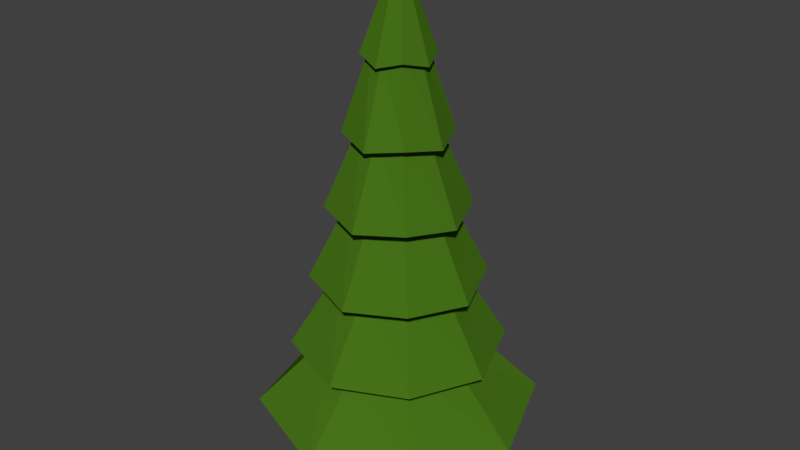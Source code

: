 # Source: pineTree1.blend  (saved by Blender 2.79.0; exported with 4.5.12 LTS)
import bpy
from mathutils import Matrix  # noqa: F401  (used for matrix-valued properties, if any)

bpy.ops.wm.read_factory_settings(use_empty=True)
scene = bpy.context.scene
scene.name = 'Scene'

# ---- collections
col_collection_1 = bpy.data.collections.new('Collection 1'); scene.collection.children.link(col_collection_1)

# ---- materials (node trees are filled in below, after node groups)
mat_leaves = bpy.data.materials.new('Leaves')
mat_leaves.alpha_threshold = 0.0
mat_leaves.diffuse_color = (0.04186, 0.1025, 0.002771, 1.0)
mat_leaves.roughness = 0.5
mat_bark = bpy.data.materials.new('Bark')
mat_bark.alpha_threshold = 0.0
mat_bark.diffuse_color = (0.08714, 0.05953, 0.0361, 1.0)
mat_bark.roughness = 0.5

# ---- material node trees
mat_leaves.use_nodes = True; mat_leaves.node_tree.nodes.clear()
_N = mat_leaves.node_tree.nodes; _L = mat_leaves.node_tree.links
n0 = _N.new('ShaderNodeOutputMaterial'); n0.name = 'Material Output'; n0.location = (300, 300)
n1 = _N.new('ShaderNodeBsdfDiffuse'); n1.name = 'Diffuse BSDF'; n1.location = (10, 300)
n1.inputs[0].default_value = (0.06407, 0.1734, 0.009512, 1.0)
_L.new(n1.outputs[0], n0.inputs[0])
n0.is_active_output = True
mat_bark.use_nodes = True; mat_bark.node_tree.nodes.clear()
_N = mat_bark.node_tree.nodes; _L = mat_bark.node_tree.links
n0 = _N.new('ShaderNodeOutputMaterial'); n0.name = 'Material Output'; n0.location = (300, 300)
n1 = _N.new('ShaderNodeBsdfDiffuse'); n1.name = 'Diffuse BSDF'; n1.location = (10, 300)
n1.inputs[0].default_value = (0.09083, 0.0463, 0.009674, 1.0)
_L.new(n1.outputs[0], n0.inputs[0])
n0.is_active_output = True

# ---- world
world_world = bpy.data.worlds.new('World'); scene.world = world_world
world_world.color = (0.05088, 0.05088, 0.05088)
world_world.use_sun_shadow = False
world_world.sun_shadow_jitter_overblur = 0.0
world_world.cycles.sampling_method = 'MANUAL'

# ---- meshes
me_cylinder = bpy.data.meshes.new('Cylinder')
me_cylinder.from_pydata([(0.0006545, 1.084, -0.01194), (4.401e-06, 0.02772, 6.617), (0.7867, 0.7868, 0.09612), (0.01954, 0.01963, 6.617), (1.065, 0.01946, -0.01194), (0.02764, 9.001e-05, 6.617), (0.7867, -0.7866, 0.09612), (0.01954, -0.01945, 6.617), (0.0006544, -1.045, -0.01194), (4.399e-06, -0.02754, 6.617), (-0.7867, -0.7866, 0.09612), (-0.01953, -0.01945, 6.617), (-1.063, 0.01946, -0.01194), (-0.02763, 9.001e-05, 6.617), (-0.7867, 0.7868, 0.09612), (-0.01953, 0.01963, 6.617), (0.0006545, 0.9401, 0.9837), (0.0006545, 0.7967, 2.071), (0.0006545, 0.6533, 3.157), (0.0006545, 0.5099, 4.244), (0.0006545, 0.3665, 5.331), (0.2566, 0.2567, 5.439), (0.3626, 0.3627, 4.352), (0.4686, 0.4687, 3.265), (0.5747, 0.5747, 2.179), (0.6807, 0.6808, 1.092), (0.3477, 0.01946, 5.331), (0.4911, 0.01946, 4.244), (0.6345, 0.01946, 3.157), (0.7779, 0.01946, 2.071), (0.9213, 0.01946, 0.9837), (0.2566, -0.2565, 5.439), (0.3626, -0.3625, 4.352), (0.4686, -0.4685, 3.265), (0.5747, -0.5746, 2.179), (0.6807, -0.6806, 1.092), (0.0006545, -0.3276, 5.331), (0.0006545, -0.471, 4.244), (0.0006544, -0.6144, 3.157), (0.0006544, -0.7578, 2.071), (0.0006544, -0.9012, 0.9837), (-0.2566, -0.2565, 5.439), (-0.3626, -0.3625, 4.352), (-0.4686, -0.4685, 3.265), (-0.5746, -0.5746, 2.179), (-0.6807, -0.6806, 1.092), (-0.3464, 0.01946, 5.331), (-0.4898, 0.01946, 4.244), (-0.6332, 0.01946, 3.157), (-0.7766, 0.01946, 2.071), (-0.92, 0.01946, 0.9837), (-0.2566, 0.2567, 5.439), (-0.3626, 0.3627, 4.352), (-0.4686, 0.4687, 3.265), (-0.5746, 0.5747, 2.179), (-0.6807, 0.6808, 1.092), (0.0005502, 0.5103, 5.188), (0.3644, 0.3623, 5.296), (0.4935, 0.01733, 5.188), (0.3644, -0.3666, 5.296), (0.0005502, -0.4756, 5.188), (-0.3646, -0.3666, 5.296), (-0.4924, 0.01733, 5.188), (-0.3646, 0.3623, 5.296), (0.0005502, 0.7566, 4.101), (0.5464, 0.5444, 4.209), (0.7398, 0.01733, 4.101), (0.5464, -0.5487, 4.209), (0.0005501, -0.7219, 4.101), (-0.5467, -0.5487, 4.209), (-0.7387, 0.01733, 4.101), (-0.5467, 0.5444, 4.209), (0.0005502, 1.01, 3.014), (0.7339, 0.7318, 3.122), (0.9933, 0.01733, 3.014), (0.7339, -0.7361, 3.122), (0.0005501, -0.9754, 3.014), (-0.7341, -0.7361, 3.122), (-0.9922, 0.01733, 3.014), (-0.7341, 0.7318, 3.122), (0.0005502, 1.242, 1.928), (0.905, 0.9029, 2.036), (1.225, 0.01733, 1.928), (0.905, -0.9072, 2.036), (0.0005501, -1.207, 1.928), (-0.9052, -0.9072, 2.036), (-1.224, 0.01733, 1.928), (-0.9052, 0.9029, 2.036), (0.0005502, 1.526, 0.8408), (1.115, 1.113, 0.9489), (1.509, 0.01733, 0.8408), (1.115, -1.118, 0.9489), (0.0005501, -1.491, 0.8408), (-1.116, -1.118, 0.9489), (-1.508, 0.01733, 0.8408), (-1.116, 1.113, 0.9489), (1.26, 1.26, 0.09612), (1.705, 0.01946, -0.01194), (1.26, -1.26, 0.09612), (0.0006544, -1.684, -0.01194), (-1.26, -1.26, 0.09612), (-1.703, 0.01946, -0.01194), (-1.26, 1.26, 0.09612), (0.0006545, 1.723, -0.01194), (0.0006841, 1.857, -0.01057), (1.358, 1.358, 0.1059), (1.838, 0.0203, -0.01057), (1.358, -1.359, 0.1059), (0.0006839, -1.817, -0.01057), (-1.358, -1.359, 0.1059), (-1.836, 0.0203, -0.01057), (-1.358, 1.358, 0.1059), (0.0006042, 2.026, -0.1701), (1.484, 1.48, -0.0428), (2.007, 0.01897, -0.1701), (1.484, -1.488, -0.0428), (0.0006041, -1.988, -0.1701), (-1.484, -1.488, -0.0428), (-2.006, 0.01897, -0.1701), (-1.484, 1.48, -0.0428), (0.7976, -1.395, -0.02657), (-3.126e-08, 0.3729, -1.077), (-3.126e-08, 0.3729, 0.2084), (0.2636, 0.2636, -1.077), (0.2636, 0.2636, 0.2084), (0.3729, -1.307e-08, -1.077), (0.3729, -1.307e-08, 0.2084), (0.2636, -0.2636, -1.077), (0.2636, -0.2636, 0.2084), (-6.386e-08, -0.3729, -1.077), (-6.386e-08, -0.3729, 0.2084), (-0.2636, -0.2636, -1.077), (-0.2636, -0.2636, 0.2084), (-0.3729, 7.671e-09, -1.077), (-0.3729, 7.671e-09, 0.2084), (-0.2636, 0.2636, -1.077), (-0.2636, 0.2636, 0.2084), (-3.433e-08, 0.3061, -0.5276), (0.2165, 0.2165, -0.5276), (0.3061, -9.401e-09, -0.5276), (0.2165, -0.2165, -0.5276), (-6.11e-08, -0.3061, -0.5276), (-0.2165, -0.2165, -0.5276), (-0.3061, 7.631e-09, -0.5276), (-0.2165, 0.2165, -0.5276)], [], [(56, 1, 3, 57), (57, 3, 5, 58), (58, 5, 7, 59), (59, 7, 9, 60), (60, 9, 11, 61), (61, 11, 13, 62), (3, 1, 15, 13, 11, 9, 7, 5), (62, 13, 15, 63), (63, 15, 1, 56), (0, 2, 4, 6, 8, 10, 12, 14), (119, 55, 16, 112), (95, 54, 17, 88), (87, 53, 18, 80), (79, 52, 19, 72), (71, 51, 20, 64), (118, 50, 55, 119), (94, 49, 54, 95), (86, 48, 53, 87), (78, 47, 52, 79), (70, 46, 51, 71), (117, 45, 50, 118), (93, 44, 49, 94), (85, 43, 48, 86), (77, 42, 47, 78), (69, 41, 46, 70), (116, 40, 45, 117), (92, 39, 44, 93), (84, 38, 43, 85), (76, 37, 42, 77), (68, 36, 41, 69), (115, 35, 40, 116), (91, 34, 39, 92), (83, 33, 38, 84), (75, 32, 37, 76), (67, 31, 36, 68), (114, 30, 35, 115), (90, 29, 34, 91), (82, 28, 33, 83), (74, 27, 32, 75), (66, 26, 31, 67), (113, 25, 30, 114), (89, 24, 29, 90), (81, 23, 28, 82), (73, 22, 27, 74), (65, 21, 26, 66), (112, 16, 25, 113), (88, 17, 24, 89), (80, 18, 23, 81), (72, 19, 22, 73), (64, 20, 21, 65), (51, 63, 56, 20), (46, 62, 63, 51), (41, 61, 62, 46), (36, 60, 61, 41), (31, 59, 60, 36), (26, 58, 59, 31), (21, 57, 58, 26), (20, 56, 57, 21), (19, 64, 65, 22), (22, 65, 66, 27), (27, 66, 67, 32), (32, 67, 68, 37), (37, 68, 69, 42), (42, 69, 70, 47), (47, 70, 71, 52), (52, 71, 64, 19), (18, 72, 73, 23), (23, 73, 74, 28), (28, 74, 75, 33), (33, 75, 76, 38), (38, 76, 77, 43), (43, 77, 78, 48), (48, 78, 79, 53), (53, 79, 72, 18), (17, 80, 81, 24), (24, 81, 82, 29), (29, 82, 83, 34), (34, 83, 84, 39), (39, 84, 85, 44), (44, 85, 86, 49), (49, 86, 87, 54), (54, 87, 80, 17), (16, 88, 89, 25), (25, 89, 90, 30), (30, 90, 91, 35), (35, 91, 92, 40), (40, 92, 93, 45), (45, 93, 94, 50), (50, 94, 95, 55), (55, 95, 88, 16), (0, 103, 96, 2), (2, 96, 97, 4), (4, 97, 98, 6), (6, 98, 99, 8), (8, 99, 100, 10), (10, 100, 101, 12), (12, 101, 102, 14), (14, 102, 103, 0), (103, 104, 105, 96), (96, 105, 106, 97), (97, 106, 107, 98), (98, 107, 108, 99), (99, 108, 109, 100), (100, 109, 110, 101), (101, 110, 111, 102), (102, 111, 104, 103), (104, 112, 113, 105), (105, 113, 114, 106), (106, 114, 115, 107), (107, 115, 116, 108), (108, 116, 117, 109), (109, 117, 118, 110), (110, 118, 119, 111), (111, 119, 112, 104), (137, 122, 124, 138), (138, 124, 126, 139), (139, 126, 128, 140), (140, 128, 130, 141), (141, 130, 132, 142), (142, 132, 134, 143), (124, 122, 136, 134, 132, 130, 128, 126), (143, 134, 136, 144), (144, 136, 122, 137), (121, 123, 125, 127, 129, 131, 133, 135), (135, 144, 137, 121), (133, 143, 144, 135), (131, 142, 143, 133), (129, 141, 142, 131), (127, 140, 141, 129), (125, 139, 140, 127), (123, 138, 139, 125), (121, 137, 138, 123)])
me_cylinder.polygons.foreach_set('material_index', [0, 0, 0, 0, 0, 0, 0, 0, 0, 0, 0, 0, 0, 0, 0, 0, 0, 0, 0, 0, 0, 0, 0, 0, 0, 0, 0, 0, 0, 0, 0, 0, 0, 0, 0, 0, 0, 0, 0, 0, 0, 0, 0, 0, 0, 0, 0, 0, 0, 0, 0, 0, 0, 0, 0, 0, 0, 0, 0, 0, 0, 0, 0, 0, 0, 0, 0, 0, 0, 0, 0, 0, 0, 0, 0, 0, 0, 0, 0, 0, 0, 0, 0, 0, 0, 0, 0, 0, 0, 0, 0, 0, 0, 0, 0, 0, 0, 0, 0, 0, 0, 0, 0, 0, 0, 0, 0, 0, 0, 0, 0, 0, 0, 0, 1, 1, 1, 1, 1, 1, 1, 1, 1, 1, 1, 1, 1, 1, 1, 1, 1, 1])
me_cylinder.materials.append(mat_leaves)
me_cylinder.materials.append(mat_bark)
me_cylinder.use_remesh_preserve_volume = False
me_cylinder.use_remesh_preserve_attributes = False
me_cylinder.use_mirror_vertex_groups = False
me_cylinder.update()

# ---- objects
ob_cylinder = bpy.data.objects.new('Cylinder', me_cylinder)

# ---- transforms, parenting, visibility, modifiers, constraints
ob_cylinder.location = (0.0, 0.0, 1.748)
ob_cylinder.lineart.crease_threshold = 0.0

# ---- collection membership
col_collection_1.objects.link(ob_cylinder)

# ---- scene / render settings (as saved in the file)
scene.frame_start = 1; scene.frame_end = 250; scene.frame_set(1)
scene.render.engine = 'CYCLES'
scene.render.resolution_percentage = 50
scene.render.dither_intensity = 0.0
scene.cycles.use_denoising = False
scene.cycles.samples = 128
scene.cycles.sampling_pattern = 'TABULATED_SOBOL'
scene.cycles.use_adaptive_sampling = False
scene.cycles.use_light_tree = False
scene.cycles.blur_glossy = 0.0
scene.cycles.sample_clamp_indirect = 0.0
scene.view_settings.view_transform = 'Standard'
bpy.context.view_layer.update()

# ---- added for rendering (the .blend has no active camera and no usable light): camera, sun
cam_auto = bpy.data.cameras.new('AutoCamera')
cam_auto.lens = 50.0
cam_auto.sensor_width = 36.0
cam_auto.clip_end = 1000.0
ob_auto_camera = bpy.data.objects.new('AutoCamera', cam_auto)
scene.collection.objects.link(ob_auto_camera)
ob_auto_camera.location = (8.84695, -10.5966, 11.5953)
ob_auto_camera.rotation_euler = (1.09748, -7.21219e-08, 0.694738)
scene.camera = ob_auto_camera
light_auto_sun = bpy.data.lights.new('AutoSun', 'SUN')
light_auto_sun.energy = 3.0
light_auto_sun.angle = 0.0523599
ob_auto_sun = bpy.data.objects.new('AutoSun', light_auto_sun)
scene.collection.objects.link(ob_auto_sun)
ob_auto_sun.rotation_euler = (0.872665, 0.174533, 0.523599)
bpy.context.view_layer.update()
